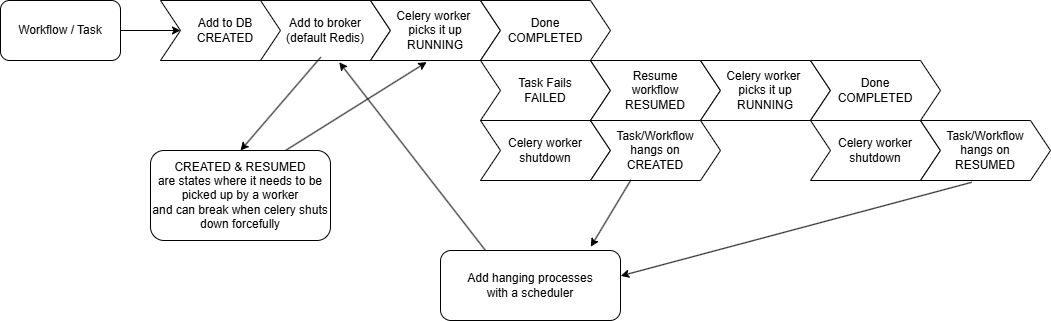

The diagram above was exported from draw.io. Its source (the exported page's mxGraphModel, read from the mxfile embedded in the PNG):
<mxGraphModel dx="2190" dy="663" grid="1" gridSize="10" guides="1" tooltips="1" connect="1" arrows="1" fold="1" page="1" pageScale="1" pageWidth="850" pageHeight="1100" math="0" shadow="0">
  <root>
    <mxCell id="0" />
    <mxCell id="1" parent="0" />
    <mxCell id="2" value="Workflow / Task" style="rounded=1;whiteSpace=wrap;html=1;" parent="1" vertex="1">
      <mxGeometry x="-820" y="20" width="120" height="60" as="geometry" />
    </mxCell>
    <mxCell id="3" value="Add to DB&lt;div&gt;CREATED&lt;/div&gt;" style="shape=step;perimeter=stepPerimeter;whiteSpace=wrap;html=1;fixedSize=1;rounded=0;" parent="1" vertex="1">
      <mxGeometry x="-660" y="20" width="130" height="60" as="geometry" />
    </mxCell>
    <mxCell id="4" value="" style="endArrow=classic;html=1;exitX=1;exitY=0.5;exitDx=0;exitDy=0;entryX=0;entryY=0.5;entryDx=0;entryDy=0;" parent="1" source="2" target="3" edge="1">
      <mxGeometry width="50" height="50" relative="1" as="geometry">
        <mxPoint x="60" y="300" as="sourcePoint" />
        <mxPoint x="110" y="250" as="targetPoint" />
      </mxGeometry>
    </mxCell>
    <mxCell id="5" value="Add to broker&lt;div&gt;(default Redis)&lt;/div&gt;" style="shape=step;perimeter=stepPerimeter;whiteSpace=wrap;html=1;fixedSize=1;" parent="1" vertex="1">
      <mxGeometry x="-560" y="20" width="130" height="60" as="geometry" />
    </mxCell>
    <mxCell id="8" value="Celery worker&amp;nbsp;&lt;div&gt;picks it up&lt;/div&gt;&lt;div&gt;RUNNING&lt;/div&gt;" style="shape=step;perimeter=stepPerimeter;whiteSpace=wrap;html=1;fixedSize=1;" parent="1" vertex="1">
      <mxGeometry x="-450" y="20" width="130" height="60" as="geometry" />
    </mxCell>
    <mxCell id="10" value="Done&lt;div&gt;COMPLETED&lt;/div&gt;" style="shape=step;perimeter=stepPerimeter;whiteSpace=wrap;html=1;fixedSize=1;" parent="1" vertex="1">
      <mxGeometry x="-340" y="20" width="130" height="60" as="geometry" />
    </mxCell>
    <mxCell id="12" value="Task Fails&lt;div&gt;FAILED&lt;/div&gt;" style="shape=step;perimeter=stepPerimeter;whiteSpace=wrap;html=1;fixedSize=1;" parent="1" vertex="1">
      <mxGeometry x="-340" y="80" width="130" height="60" as="geometry" />
    </mxCell>
    <mxCell id="14" value="Celery worker shutdown" style="shape=step;perimeter=stepPerimeter;whiteSpace=wrap;html=1;fixedSize=1;" parent="1" vertex="1">
      <mxGeometry x="-340" y="140" width="130" height="60" as="geometry" />
    </mxCell>
    <mxCell id="16" value="" style="endArrow=classic;html=1;exitX=0.75;exitY=0;exitDx=0;exitDy=0;entryX=0.432;entryY=1.027;entryDx=0;entryDy=0;entryPerimeter=0;" parent="1" source="18" target="8" edge="1">
      <mxGeometry width="50" height="50" relative="1" as="geometry">
        <mxPoint x="-550.0000000000001" y="319.99999999999994" as="sourcePoint" />
        <mxPoint x="-549.41" y="365.06" as="targetPoint" />
      </mxGeometry>
    </mxCell>
    <mxCell id="18" value="CREATED &amp;amp; RESUMED&lt;div&gt;are states where it needs to be picked up by a worker&lt;/div&gt;&lt;div&gt;and can break when celery shuts down forcefully&lt;/div&gt;" style="rounded=1;whiteSpace=wrap;html=1;" parent="1" vertex="1">
      <mxGeometry x="-670" y="170" width="180" height="90" as="geometry" />
    </mxCell>
    <mxCell id="19" value="Task/Workflow&lt;div&gt;hangs on&lt;/div&gt;&lt;div&gt;CREATED&lt;/div&gt;" style="shape=step;perimeter=stepPerimeter;whiteSpace=wrap;html=1;fixedSize=1;" parent="1" vertex="1">
      <mxGeometry x="-230" y="140" width="130" height="60" as="geometry" />
    </mxCell>
    <mxCell id="24" value="Resume&lt;div&gt;workflow&lt;br&gt;RESUMED&lt;/div&gt;" style="shape=step;perimeter=stepPerimeter;whiteSpace=wrap;html=1;fixedSize=1;" parent="1" vertex="1">
      <mxGeometry x="-230" y="80" width="130" height="60" as="geometry" />
    </mxCell>
    <mxCell id="25" value="Celery worker&amp;nbsp;&lt;div&gt;picks it up&lt;/div&gt;&lt;div&gt;RUNNING&lt;/div&gt;" style="shape=step;perimeter=stepPerimeter;whiteSpace=wrap;html=1;fixedSize=1;" parent="1" vertex="1">
      <mxGeometry x="-120" y="80" width="130" height="60" as="geometry" />
    </mxCell>
    <mxCell id="26" value="Celery worker shutdown" style="shape=step;perimeter=stepPerimeter;whiteSpace=wrap;html=1;fixedSize=1;" parent="1" vertex="1">
      <mxGeometry x="-10" y="140" width="130" height="60" as="geometry" />
    </mxCell>
    <mxCell id="27" value="Done&lt;div&gt;COMPLETED&lt;/div&gt;" style="shape=step;perimeter=stepPerimeter;whiteSpace=wrap;html=1;fixedSize=1;" parent="1" vertex="1">
      <mxGeometry x="-10" y="80" width="130" height="60" as="geometry" />
    </mxCell>
    <mxCell id="30" value="Task/Workflow&lt;div&gt;hangs on&lt;/div&gt;&lt;div&gt;RESUMED&lt;/div&gt;" style="shape=step;perimeter=stepPerimeter;whiteSpace=wrap;html=1;fixedSize=1;" parent="1" vertex="1">
      <mxGeometry x="100" y="140" width="130" height="60" as="geometry" />
    </mxCell>
    <mxCell id="34" value="" style="endArrow=classic;html=1;exitX=0.464;exitY=0.944;exitDx=0;exitDy=0;entryX=0.5;entryY=0;entryDx=0;entryDy=0;exitPerimeter=0;" parent="1" source="5" target="18" edge="1">
      <mxGeometry width="50" height="50" relative="1" as="geometry">
        <mxPoint x="-670" y="140" as="sourcePoint" />
        <mxPoint x="-609" y="97" as="targetPoint" />
      </mxGeometry>
    </mxCell>
    <mxCell id="41" value="&lt;span style=&quot;color: rgb(0, 0, 0); text-wrap-mode: nowrap;&quot;&gt;Add hanging processes&lt;/span&gt;&lt;div&gt;&lt;span style=&quot;color: rgb(0, 0, 0); text-wrap-mode: nowrap;&quot;&gt;with a scheduler&lt;/span&gt;&lt;/div&gt;" style="rounded=1;whiteSpace=wrap;html=1;" parent="1" vertex="1">
      <mxGeometry x="-380" y="270" width="180" height="70" as="geometry" />
    </mxCell>
    <mxCell id="42" value="" style="endArrow=classic;html=1;entryX=0.835;entryY=-0.054;entryDx=0;entryDy=0;entryPerimeter=0;exitX=0.311;exitY=0.99;exitDx=0;exitDy=0;exitPerimeter=0;" parent="1" source="19" target="41" edge="1">
      <mxGeometry width="50" height="50" relative="1" as="geometry">
        <mxPoint x="-180" y="210" as="sourcePoint" />
        <mxPoint x="-150" y="170" as="targetPoint" />
      </mxGeometry>
    </mxCell>
    <mxCell id="44" style="edgeStyle=none;html=1;exitX=0.25;exitY=0;exitDx=0;exitDy=0;entryX=0.606;entryY=1.03;entryDx=0;entryDy=0;entryPerimeter=0;" parent="1" source="41" target="5" edge="1">
      <mxGeometry relative="1" as="geometry" />
    </mxCell>
    <mxCell id="47" style="edgeStyle=none;html=1;exitX=0.394;exitY=1.03;exitDx=0;exitDy=0;entryX=1.001;entryY=0.363;entryDx=0;entryDy=0;entryPerimeter=0;exitPerimeter=0;" parent="1" source="30" target="41" edge="1">
      <mxGeometry relative="1" as="geometry" />
    </mxCell>
  </root>
</mxGraphModel>